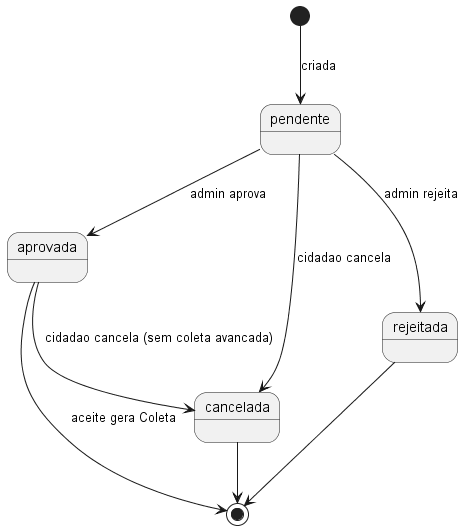

The diagram above was rendered by PlantUML. Its source (embedded in the PNG):
@startuml estado-solicitacao
' Estados - SolicitacaoColeta
[*] --> pendente : criada
pendente --> aprovada : admin aprova
pendente --> rejeitada : admin rejeita
pendente --> cancelada : cidadao cancela
aprovada --> cancelada : cidadao cancela (sem coleta avancada)
aprovada --> [*] : aceite gera Coleta
rejeitada --> [*]
cancelada --> [*]
@enduml